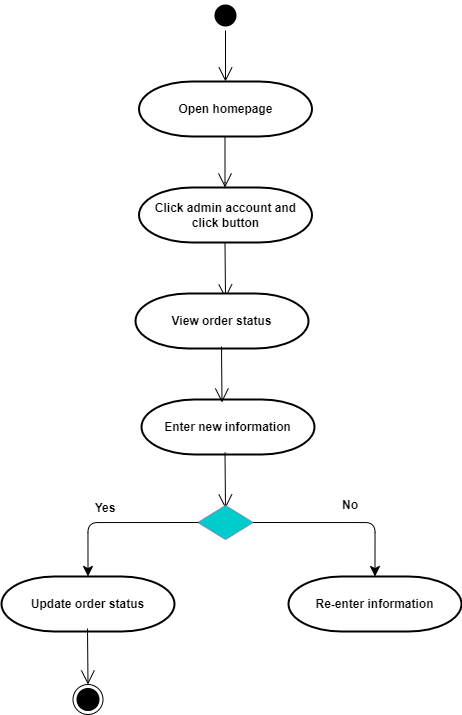

The diagram above was exported from draw.io. Its source (the exported page's mxGraphModel, read from the mxfile embedded in the PNG):
<mxGraphModel dx="1573" dy="691" grid="0" gridSize="10" guides="1" tooltips="1" connect="1" arrows="1" fold="1" page="0" pageScale="1" pageWidth="827" pageHeight="1169" background="#ffffff" math="0" shadow="0">
  <root>
    <mxCell id="VKzypw8CXPC1pond0Y3q-0" />
    <mxCell id="VKzypw8CXPC1pond0Y3q-1" parent="VKzypw8CXPC1pond0Y3q-0" />
    <mxCell id="VKzypw8CXPC1pond0Y3q-2" value="" style="ellipse;html=1;shape=endState;fillColor=#000000;strokeColor=none;" parent="VKzypw8CXPC1pond0Y3q-1" vertex="1">
      <mxGeometry x="-59" y="72" width="30" height="30" as="geometry" />
    </mxCell>
    <mxCell id="VKzypw8CXPC1pond0Y3q-3" value="Open homepage" style="strokeWidth=2;html=1;shape=mxgraph.flowchart.terminator;whiteSpace=wrap;fontStyle=1;fontSize=12;" parent="VKzypw8CXPC1pond0Y3q-1" vertex="1">
      <mxGeometry x="-130.5" y="153" width="173" height="55" as="geometry" />
    </mxCell>
    <mxCell id="VKzypw8CXPC1pond0Y3q-4" value="Click admin account and click button" style="strokeWidth=2;html=1;shape=mxgraph.flowchart.terminator;whiteSpace=wrap;fontSize=12;fontStyle=1" parent="VKzypw8CXPC1pond0Y3q-1" vertex="1">
      <mxGeometry x="-130.5" y="259" width="173" height="55" as="geometry" />
    </mxCell>
    <mxCell id="VKzypw8CXPC1pond0Y3q-7" value="" style="endArrow=open;endFill=1;endSize=12;html=1;rounded=0;" parent="VKzypw8CXPC1pond0Y3q-1" source="VKzypw8CXPC1pond0Y3q-2" target="VKzypw8CXPC1pond0Y3q-3" edge="1">
      <mxGeometry width="160" relative="1" as="geometry">
        <mxPoint x="120" y="200" as="sourcePoint" />
        <mxPoint x="280" y="200" as="targetPoint" />
      </mxGeometry>
    </mxCell>
    <mxCell id="VKzypw8CXPC1pond0Y3q-8" value="" style="endArrow=open;endFill=1;endSize=12;html=1;rounded=0;" parent="VKzypw8CXPC1pond0Y3q-1" edge="1">
      <mxGeometry width="160" relative="1" as="geometry">
        <mxPoint x="-44.5" y="208" as="sourcePoint" />
        <mxPoint x="-44.5" y="259" as="targetPoint" />
        <Array as="points">
          <mxPoint x="-44.5" y="254" />
        </Array>
      </mxGeometry>
    </mxCell>
    <mxCell id="VKzypw8CXPC1pond0Y3q-9" value="" style="endArrow=open;endFill=1;endSize=12;html=1;rounded=0;" parent="VKzypw8CXPC1pond0Y3q-1" edge="1">
      <mxGeometry width="160" relative="1" as="geometry">
        <mxPoint x="-44.5" y="314" as="sourcePoint" />
        <mxPoint x="-44" y="370" as="targetPoint" />
      </mxGeometry>
    </mxCell>
    <mxCell id="f0v0gP5PaYFYKWdY-6v2-0" value="" style="ellipse;html=1;shape=endState;fillColor=#000000;strokeColor=#000000;labelBorderColor=default;labelBackgroundColor=none;" parent="VKzypw8CXPC1pond0Y3q-1" vertex="1">
      <mxGeometry x="-196.5" y="756" width="30" height="30" as="geometry" />
    </mxCell>
    <mxCell id="f0v0gP5PaYFYKWdY-6v2-1" value="View order status" style="strokeWidth=2;html=1;shape=mxgraph.flowchart.terminator;whiteSpace=wrap;fontSize=12;fontStyle=1" parent="VKzypw8CXPC1pond0Y3q-1" vertex="1">
      <mxGeometry x="-134" y="365" width="173" height="55" as="geometry" />
    </mxCell>
    <mxCell id="f0v0gP5PaYFYKWdY-6v2-2" value="Enter new information" style="strokeWidth=2;html=1;shape=mxgraph.flowchart.terminator;whiteSpace=wrap;fontStyle=1" parent="VKzypw8CXPC1pond0Y3q-1" vertex="1">
      <mxGeometry x="-128" y="471" width="173" height="55" as="geometry" />
    </mxCell>
    <mxCell id="f0v0gP5PaYFYKWdY-6v2-4" value="" style="endArrow=open;endFill=1;endSize=12;html=1;rounded=0;" parent="VKzypw8CXPC1pond0Y3q-1" edge="1">
      <mxGeometry width="160" relative="1" as="geometry">
        <mxPoint x="-48" y="418" as="sourcePoint" />
        <mxPoint x="-47.5" y="474" as="targetPoint" />
      </mxGeometry>
    </mxCell>
    <mxCell id="f0v0gP5PaYFYKWdY-6v2-5" value="" style="endArrow=open;endFill=1;endSize=12;html=1;rounded=0;" parent="VKzypw8CXPC1pond0Y3q-1" edge="1">
      <mxGeometry width="160" relative="1" as="geometry">
        <mxPoint x="-44.5" y="524" as="sourcePoint" />
        <mxPoint x="-44" y="580" as="targetPoint" />
      </mxGeometry>
    </mxCell>
    <mxCell id="NFerLldvkygOguUcPb6I-0" value="" style="rhombus;whiteSpace=wrap;html=1;fillColor=#00CCCC;strokeColor=#6c8ebf;" parent="VKzypw8CXPC1pond0Y3q-1" vertex="1">
      <mxGeometry x="-71.5" y="577" width="55" height="34" as="geometry" />
    </mxCell>
    <mxCell id="NFerLldvkygOguUcPb6I-1" value="Re-enter information" style="strokeWidth=2;html=1;shape=mxgraph.flowchart.terminator;whiteSpace=wrap;fontStyle=1" parent="VKzypw8CXPC1pond0Y3q-1" vertex="1">
      <mxGeometry x="19" y="648" width="173" height="55" as="geometry" />
    </mxCell>
    <mxCell id="NFerLldvkygOguUcPb6I-2" value="Update order status" style="strokeWidth=2;html=1;shape=mxgraph.flowchart.terminator;whiteSpace=wrap;fontStyle=1" parent="VKzypw8CXPC1pond0Y3q-1" vertex="1">
      <mxGeometry x="-268" y="648" width="173" height="55" as="geometry" />
    </mxCell>
    <mxCell id="NFerLldvkygOguUcPb6I-4" value="" style="edgeStyle=segmentEdgeStyle;endArrow=classic;html=1;rounded=1;endSize=8;startSize=8;entryX=0.5;entryY=0;entryDx=0;entryDy=0;entryPerimeter=0;exitX=0.009;exitY=0.5;exitDx=0;exitDy=0;exitPerimeter=0;" parent="VKzypw8CXPC1pond0Y3q-1" source="NFerLldvkygOguUcPb6I-0" target="NFerLldvkygOguUcPb6I-2" edge="1">
      <mxGeometry width="50" height="50" relative="1" as="geometry">
        <mxPoint x="-75" y="600" as="sourcePoint" />
        <mxPoint x="-25" y="550" as="targetPoint" />
      </mxGeometry>
    </mxCell>
    <mxCell id="NFerLldvkygOguUcPb6I-5" value="" style="edgeStyle=segmentEdgeStyle;endArrow=classic;html=1;rounded=1;endSize=8;startSize=8;entryX=0.5;entryY=0;entryDx=0;entryDy=0;entryPerimeter=0;exitX=1;exitY=0.5;exitDx=0;exitDy=0;" parent="VKzypw8CXPC1pond0Y3q-1" source="NFerLldvkygOguUcPb6I-0" target="NFerLldvkygOguUcPb6I-1" edge="1">
      <mxGeometry width="50" height="50" relative="1" as="geometry">
        <mxPoint x="-61" y="604" as="sourcePoint" />
        <mxPoint x="-171" y="658" as="targetPoint" />
      </mxGeometry>
    </mxCell>
    <mxCell id="NFerLldvkygOguUcPb6I-6" value="Yes" style="text;html=1;strokeColor=none;fillColor=none;align=center;verticalAlign=middle;whiteSpace=wrap;rounded=0;fontStyle=1" parent="VKzypw8CXPC1pond0Y3q-1" vertex="1">
      <mxGeometry x="-194" y="565" width="60" height="30" as="geometry" />
    </mxCell>
    <mxCell id="NFerLldvkygOguUcPb6I-7" value="No" style="text;html=1;strokeColor=none;fillColor=none;align=center;verticalAlign=middle;whiteSpace=wrap;rounded=0;fontStyle=1" parent="VKzypw8CXPC1pond0Y3q-1" vertex="1">
      <mxGeometry x="51" y="562" width="60" height="30" as="geometry" />
    </mxCell>
    <mxCell id="NFerLldvkygOguUcPb6I-8" value="" style="endArrow=open;endFill=1;endSize=12;html=1;rounded=0;" parent="VKzypw8CXPC1pond0Y3q-1" edge="1">
      <mxGeometry width="160" relative="1" as="geometry">
        <mxPoint x="-182" y="700" as="sourcePoint" />
        <mxPoint x="-181.5" y="756" as="targetPoint" />
      </mxGeometry>
    </mxCell>
  </root>
</mxGraphModel>